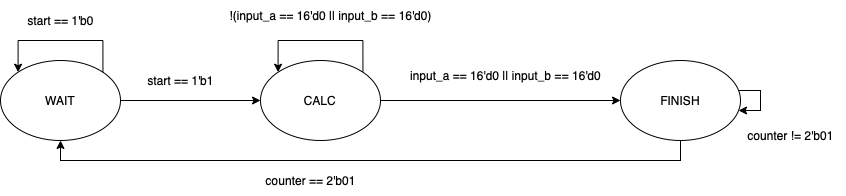

The diagram above was exported from draw.io. Its source (the exported page's mxGraphModel, read from the mxfile embedded in the PNG):
<mxGraphModel dx="1186" dy="645" grid="1" gridSize="10" guides="1" tooltips="1" connect="1" arrows="1" fold="1" page="1" pageScale="1" pageWidth="827" pageHeight="1169" math="0" shadow="0">
  <root>
    <mxCell id="0" />
    <mxCell id="1" parent="0" />
    <mxCell id="nVeQ86KlW8R5avGEPxM6-8" style="edgeStyle=orthogonalEdgeStyle;rounded=0;orthogonalLoop=1;jettySize=auto;html=1;entryX=0;entryY=0.5;entryDx=0;entryDy=0;" edge="1" parent="1" source="nVeQ86KlW8R5avGEPxM6-1" target="nVeQ86KlW8R5avGEPxM6-2">
      <mxGeometry relative="1" as="geometry" />
    </mxCell>
    <mxCell id="nVeQ86KlW8R5avGEPxM6-1" value="WAIT" style="ellipse;whiteSpace=wrap;html=1;" vertex="1" parent="1">
      <mxGeometry x="70" y="280" width="120" height="80" as="geometry" />
    </mxCell>
    <mxCell id="nVeQ86KlW8R5avGEPxM6-12" style="edgeStyle=orthogonalEdgeStyle;rounded=0;orthogonalLoop=1;jettySize=auto;html=1;entryX=0;entryY=0.5;entryDx=0;entryDy=0;" edge="1" parent="1" source="nVeQ86KlW8R5avGEPxM6-2" target="nVeQ86KlW8R5avGEPxM6-3">
      <mxGeometry relative="1" as="geometry" />
    </mxCell>
    <mxCell id="nVeQ86KlW8R5avGEPxM6-2" value="CALC" style="ellipse;whiteSpace=wrap;html=1;" vertex="1" parent="1">
      <mxGeometry x="330" y="280" width="120" height="80" as="geometry" />
    </mxCell>
    <mxCell id="nVeQ86KlW8R5avGEPxM6-4" style="edgeStyle=orthogonalEdgeStyle;rounded=0;orthogonalLoop=1;jettySize=auto;html=1;entryX=0.5;entryY=1;entryDx=0;entryDy=0;" edge="1" parent="1" source="nVeQ86KlW8R5avGEPxM6-3" target="nVeQ86KlW8R5avGEPxM6-1">
      <mxGeometry relative="1" as="geometry">
        <Array as="points">
          <mxPoint x="750" y="380" />
          <mxPoint x="130" y="380" />
        </Array>
      </mxGeometry>
    </mxCell>
    <mxCell id="nVeQ86KlW8R5avGEPxM6-3" value="FINISH" style="ellipse;whiteSpace=wrap;html=1;" vertex="1" parent="1">
      <mxGeometry x="690" y="280" width="120" height="80" as="geometry" />
    </mxCell>
    <mxCell id="nVeQ86KlW8R5avGEPxM6-5" value="counter == 2'b01" style="text;html=1;align=center;verticalAlign=middle;resizable=0;points=[];autosize=1;strokeColor=none;fillColor=none;" vertex="1" parent="1">
      <mxGeometry x="325" y="385" width="110" height="30" as="geometry" />
    </mxCell>
    <mxCell id="nVeQ86KlW8R5avGEPxM6-6" style="edgeStyle=orthogonalEdgeStyle;rounded=0;orthogonalLoop=1;jettySize=auto;html=1;" edge="1" parent="1" source="nVeQ86KlW8R5avGEPxM6-3" target="nVeQ86KlW8R5avGEPxM6-3">
      <mxGeometry relative="1" as="geometry" />
    </mxCell>
    <mxCell id="nVeQ86KlW8R5avGEPxM6-7" value="counter != 2'b01" style="text;html=1;align=center;verticalAlign=middle;resizable=0;points=[];autosize=1;strokeColor=none;fillColor=none;" vertex="1" parent="1">
      <mxGeometry x="805" y="340" width="110" height="30" as="geometry" />
    </mxCell>
    <mxCell id="nVeQ86KlW8R5avGEPxM6-9" value="start == 1'b1" style="text;html=1;align=center;verticalAlign=middle;resizable=0;points=[];autosize=1;strokeColor=none;fillColor=none;" vertex="1" parent="1">
      <mxGeometry x="205" y="285" width="90" height="30" as="geometry" />
    </mxCell>
    <mxCell id="nVeQ86KlW8R5avGEPxM6-10" style="edgeStyle=orthogonalEdgeStyle;rounded=0;orthogonalLoop=1;jettySize=auto;html=1;exitX=1;exitY=0;exitDx=0;exitDy=0;entryX=0;entryY=0;entryDx=0;entryDy=0;" edge="1" parent="1" source="nVeQ86KlW8R5avGEPxM6-1" target="nVeQ86KlW8R5avGEPxM6-1">
      <mxGeometry relative="1" as="geometry">
        <Array as="points">
          <mxPoint x="172" y="260" />
          <mxPoint x="88" y="260" />
        </Array>
      </mxGeometry>
    </mxCell>
    <mxCell id="nVeQ86KlW8R5avGEPxM6-11" value="start == 1'b0" style="text;html=1;align=center;verticalAlign=middle;resizable=0;points=[];autosize=1;strokeColor=none;fillColor=none;" vertex="1" parent="1">
      <mxGeometry x="85" y="225" width="90" height="30" as="geometry" />
    </mxCell>
    <mxCell id="nVeQ86KlW8R5avGEPxM6-13" value="input_a == 16'd0 || input_b == 16'd0" style="text;html=1;align=center;verticalAlign=middle;resizable=0;points=[];autosize=1;strokeColor=none;fillColor=none;" vertex="1" parent="1">
      <mxGeometry x="470" y="280" width="210" height="30" as="geometry" />
    </mxCell>
    <mxCell id="nVeQ86KlW8R5avGEPxM6-14" style="edgeStyle=orthogonalEdgeStyle;rounded=0;orthogonalLoop=1;jettySize=auto;html=1;exitX=1;exitY=0;exitDx=0;exitDy=0;entryX=0;entryY=0;entryDx=0;entryDy=0;" edge="1" parent="1" source="nVeQ86KlW8R5avGEPxM6-2" target="nVeQ86KlW8R5avGEPxM6-2">
      <mxGeometry relative="1" as="geometry">
        <Array as="points">
          <mxPoint x="432" y="260" />
          <mxPoint x="348" y="260" />
        </Array>
      </mxGeometry>
    </mxCell>
    <mxCell id="nVeQ86KlW8R5avGEPxM6-15" value="!(input_a == 16'd0 || input_b == 16'd0)" style="text;html=1;align=center;verticalAlign=middle;resizable=0;points=[];autosize=1;strokeColor=none;fillColor=none;" vertex="1" parent="1">
      <mxGeometry x="285" y="220" width="230" height="30" as="geometry" />
    </mxCell>
  </root>
</mxGraphModel>